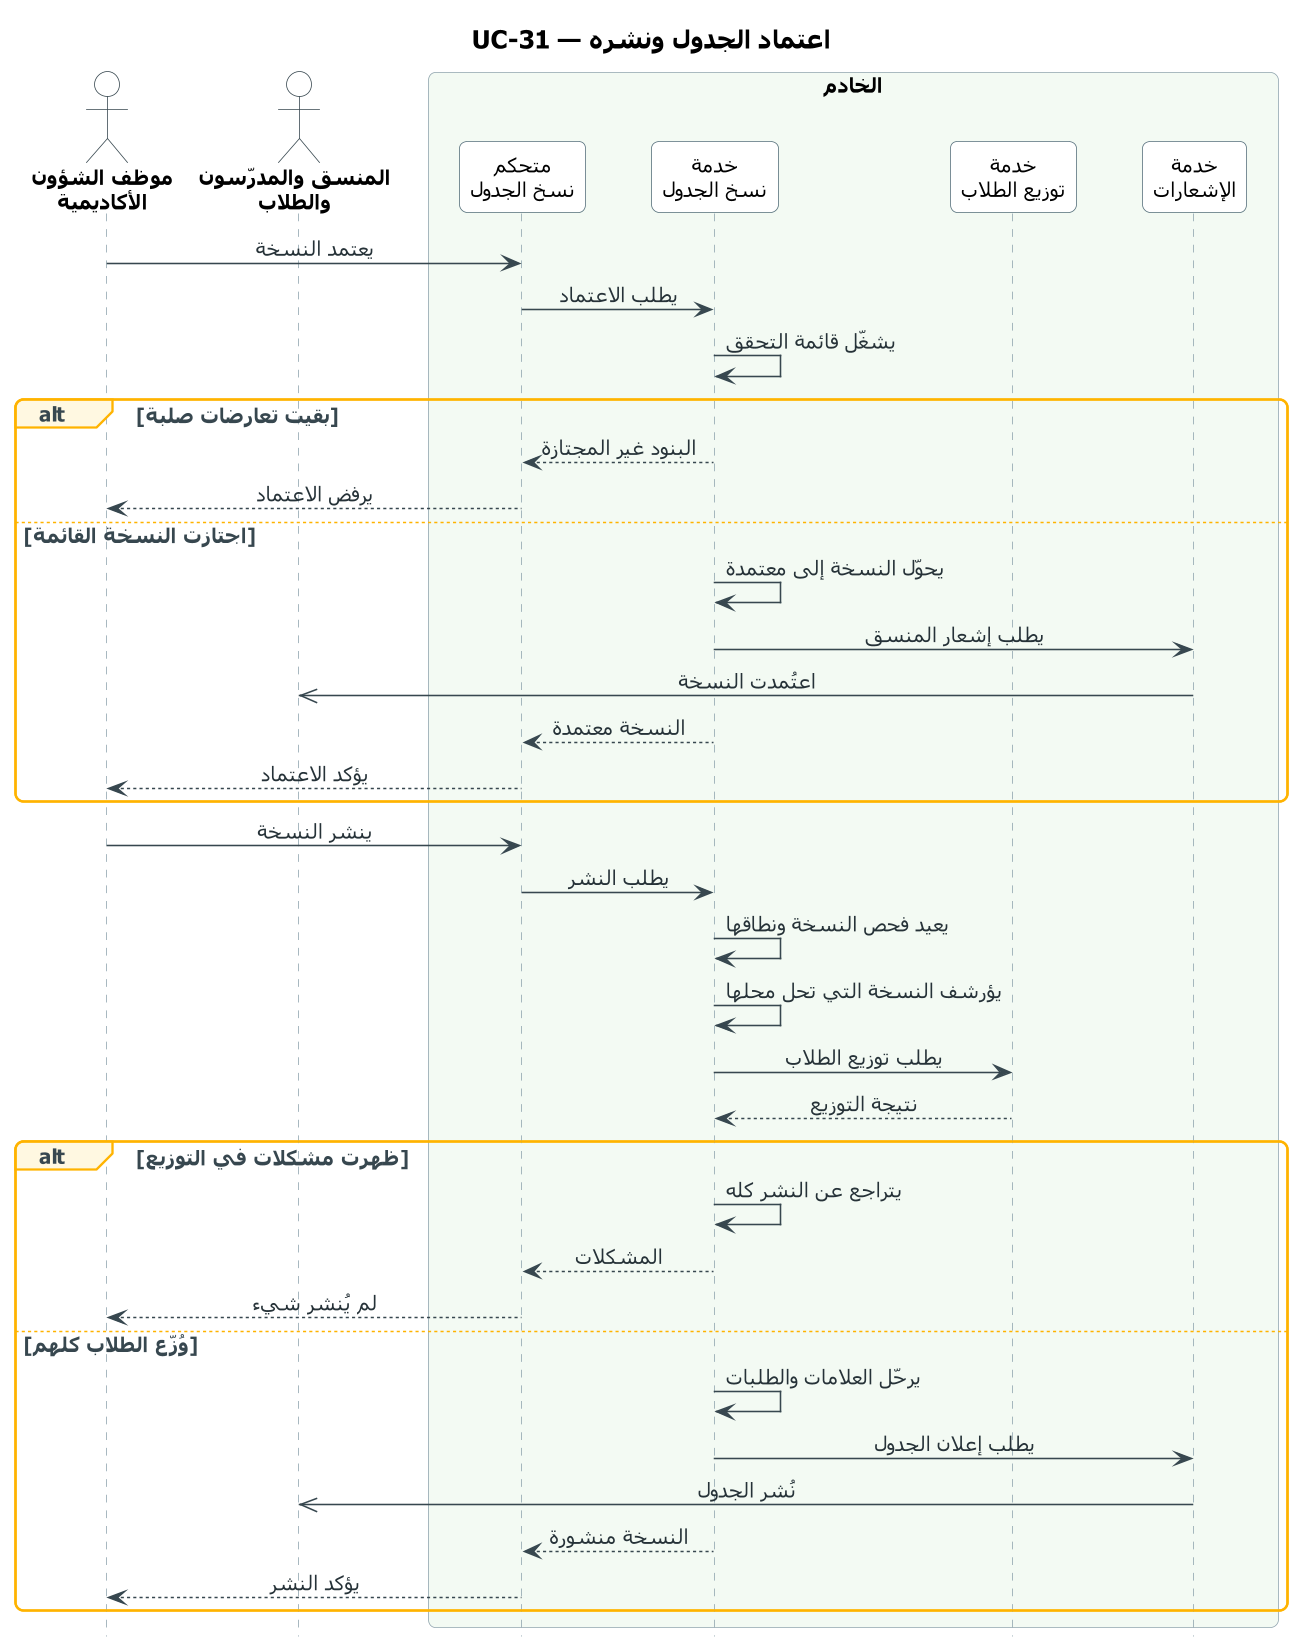

The diagram above was rendered by PlantUML. Its source (embedded in the PNG):
@startuml UC-31_approve_publish_schedule
skinparam dpi 150
' ===== النمط الموحّد (مثل مخططات النشاط) =====
skinparam defaultFontName Tahoma
skinparam defaultFontSize 13
skinparam shadowing false
skinparam roundcorner 10
skinparam ArrowColor #37474F
skinparam ArrowFontColor #263238
skinparam TitleFontSize 16
skinparam TitleFontStyle bold
skinparam ParticipantBackgroundColor #FFFFFF
skinparam ParticipantBorderColor #546E7A
skinparam ParticipantFontSize 13
skinparam ActorBackgroundColor #FFFFFF
skinparam ActorBorderColor #37474F
skinparam ActorFontSize 13
skinparam ActorFontStyle bold
skinparam SequenceLifeLineBorderColor #90A4AE
skinparam SequenceBoxBorderColor #90A4AE
skinparam SequenceBoxFontSize 14
skinparam SequenceBoxFontStyle bold
skinparam SequenceGroupBorderColor #FFB300
skinparam SequenceGroupBackgroundColor #FFF8E1
skinparam SequenceGroupFontColor #37474F
skinparam SequenceGroupHeaderFontColor #37474F
skinparam sequenceMessageAlign center
skinparam ParticipantPadding 16
skinparam BoxPadding 12
hide footbox
' ===== المخطط =====
title UC-31 — اعتماد الجدول ونشره

actor "موظف الشؤون\nالأكاديمية" as U
actor "المنسق والمدرّسون\nوالطلاب" as R
box "الخادم" #F3FAF3
  participant "متحكم\nنسخ الجدول" as VC
  participant "خدمة\nنسخ الجدول" as VS
  participant "خدمة\nتوزيع الطلاب" as SS
  participant "خدمة\nالإشعارات" as NS
end box

U -> VC : يعتمد النسخة
VC -> VS : يطلب الاعتماد
VS -> VS : يشغّل قائمة التحقق
alt بقيت تعارضات صلبة
  VS --> VC : البنود غير المجتازة
  VC --> U : يرفض الاعتماد
else اجتازت النسخة القائمة
  VS -> VS : يحوّل النسخة إلى معتمدة
  VS -> NS : يطلب إشعار المنسق
  NS ->> R : اعتُمدت النسخة
  VS --> VC : النسخة معتمدة
  VC --> U : يؤكد الاعتماد
end
U -> VC : ينشر النسخة
VC -> VS : يطلب النشر
VS -> VS : يعيد فحص النسخة ونطاقها
VS -> VS : يؤرشف النسخة التي تحل محلها
VS -> SS : يطلب توزيع الطلاب
SS --> VS : نتيجة التوزيع
alt ظهرت مشكلات في التوزيع
  VS -> VS : يتراجع عن النشر كله
  VS --> VC : المشكلات
  VC --> U : لم يُنشر شيء
else وُزّع الطلاب كلهم
  VS -> VS : يرحّل العلامات والطلبات
  VS -> NS : يطلب إعلان الجدول
  NS ->> R : نُشر الجدول
  VS --> VC : النسخة منشورة
  VC --> U : يؤكد النشر
end
@enduml